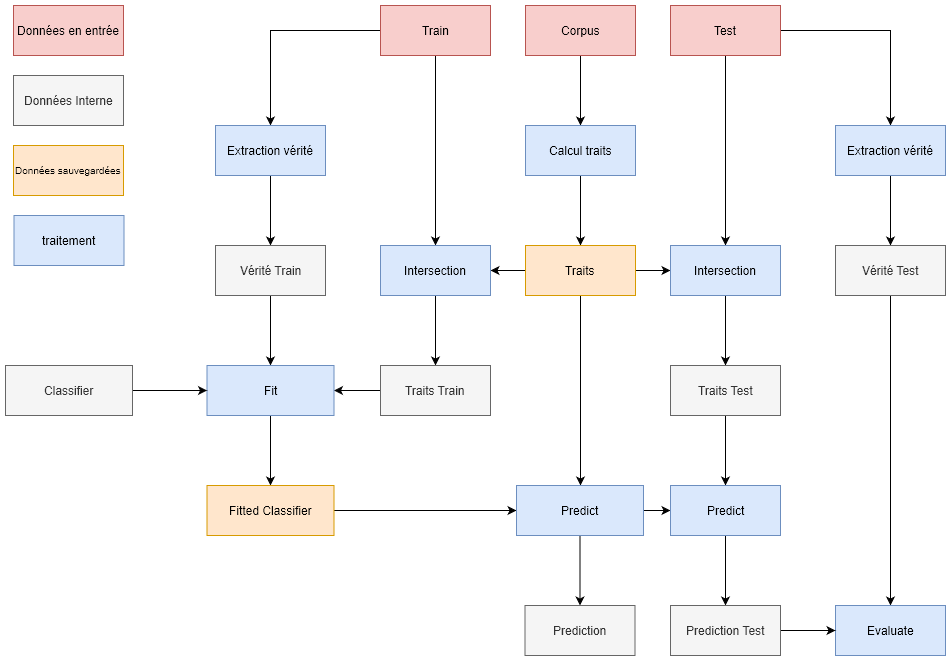

The diagram above was exported from draw.io. Its source (the exported page's mxGraphModel, read from the mxfile embedded in the PNG):
<mxGraphModel grid="1" dx="1865" dy="586" gridSize="10" guides="1" tooltips="1" connect="1" arrows="1" fold="1" page="1" pageScale="1" pageWidth="827" pageHeight="1169" math="0" shadow="0">
  <root>
    <mxCell id="0" />
    <mxCell id="1" parent="0" />
    <mxCell id="HE5RtXVOse6yLxoHHYK0-5" style="edgeStyle=orthogonalEdgeStyle;rounded=0;orthogonalLoop=1;jettySize=auto;html=1;" target="HE5RtXVOse6yLxoHHYK0-4" parent="1" edge="1" source="HE5RtXVOse6yLxoHHYK0-1">
      <mxGeometry as="geometry" relative="1" />
    </mxCell>
    <mxCell id="HE5RtXVOse6yLxoHHYK0-1" style="html=1;fillColor=#f8cecc;strokeColor=#b85450;" value="Corpus" parent="1" vertex="1">
      <mxGeometry height="50" width="110" as="geometry" x="120" y="120" />
    </mxCell>
    <mxCell id="HE5RtXVOse6yLxoHHYK0-9" style="edgeStyle=orthogonalEdgeStyle;rounded=0;orthogonalLoop=1;jettySize=auto;html=1;" target="HE5RtXVOse6yLxoHHYK0-8" parent="1" edge="1" source="HE5RtXVOse6yLxoHHYK0-2">
      <mxGeometry as="geometry" relative="1" />
    </mxCell>
    <mxCell id="HE5RtXVOse6yLxoHHYK0-16" style="edgeStyle=orthogonalEdgeStyle;rounded=0;orthogonalLoop=1;jettySize=auto;html=1;" target="HE5RtXVOse6yLxoHHYK0-15" parent="1" edge="1" source="HE5RtXVOse6yLxoHHYK0-2">
      <mxGeometry as="geometry" relative="1" />
    </mxCell>
    <mxCell id="HE5RtXVOse6yLxoHHYK0-2" style="html=1;fillColor=#f8cecc;strokeColor=#b85450;" value="Train" parent="1" vertex="1">
      <mxGeometry height="50" width="110" as="geometry" x="-25" y="120" />
    </mxCell>
    <mxCell id="HE5RtXVOse6yLxoHHYK0-10" style="edgeStyle=orthogonalEdgeStyle;rounded=0;orthogonalLoop=1;jettySize=auto;html=1;" target="HE5RtXVOse6yLxoHHYK0-6" parent="1" edge="1" source="HE5RtXVOse6yLxoHHYK0-3">
      <mxGeometry as="geometry" relative="1" />
    </mxCell>
    <mxCell id="HE5RtXVOse6yLxoHHYK0-57" style="edgeStyle=orthogonalEdgeStyle;rounded=0;orthogonalLoop=1;jettySize=auto;html=1;" target="HE5RtXVOse6yLxoHHYK0-33" parent="1" edge="1" source="HE5RtXVOse6yLxoHHYK0-3">
      <mxGeometry as="geometry" relative="1" />
    </mxCell>
    <mxCell id="HE5RtXVOse6yLxoHHYK0-3" style="html=1;fillColor=#f8cecc;strokeColor=#b85450;" value="Test" parent="1" vertex="1">
      <mxGeometry height="50" width="110" as="geometry" x="265" y="120" />
    </mxCell>
    <mxCell id="HE5RtXVOse6yLxoHHYK0-12" style="edgeStyle=orthogonalEdgeStyle;rounded=0;orthogonalLoop=1;jettySize=auto;html=1;" target="HE5RtXVOse6yLxoHHYK0-11" parent="1" edge="1" source="HE5RtXVOse6yLxoHHYK0-4">
      <mxGeometry as="geometry" relative="1" />
    </mxCell>
    <mxCell id="HE5RtXVOse6yLxoHHYK0-4" style="html=1;fillColor=#dae8fc;strokeColor=#6c8ebf;" value="Calcul traits" parent="1" vertex="1">
      <mxGeometry height="50" width="110" as="geometry" x="120" y="240" />
    </mxCell>
    <mxCell id="HE5RtXVOse6yLxoHHYK0-23" style="edgeStyle=orthogonalEdgeStyle;rounded=0;orthogonalLoop=1;jettySize=auto;html=1;" target="HE5RtXVOse6yLxoHHYK0-21" parent="1" edge="1" source="HE5RtXVOse6yLxoHHYK0-6">
      <mxGeometry as="geometry" relative="1" />
    </mxCell>
    <mxCell id="HE5RtXVOse6yLxoHHYK0-6" style="html=1;fillColor=#dae8fc;strokeColor=#6c8ebf;" value="Extraction vérité" parent="1" vertex="1">
      <mxGeometry height="50" width="110" as="geometry" x="430" y="240" />
    </mxCell>
    <mxCell id="HE5RtXVOse6yLxoHHYK0-22" style="edgeStyle=orthogonalEdgeStyle;rounded=0;orthogonalLoop=1;jettySize=auto;html=1;" target="HE5RtXVOse6yLxoHHYK0-20" parent="1" edge="1" source="HE5RtXVOse6yLxoHHYK0-8">
      <mxGeometry as="geometry" relative="1" />
    </mxCell>
    <mxCell id="HE5RtXVOse6yLxoHHYK0-8" style="html=1;fillColor=#dae8fc;strokeColor=#6c8ebf;" value="Extraction vérité" parent="1" vertex="1">
      <mxGeometry height="50" width="110" as="geometry" x="-190" y="240" />
    </mxCell>
    <mxCell id="HE5RtXVOse6yLxoHHYK0-17" style="edgeStyle=orthogonalEdgeStyle;rounded=0;orthogonalLoop=1;jettySize=auto;html=1;" target="HE5RtXVOse6yLxoHHYK0-15" parent="1" edge="1" source="HE5RtXVOse6yLxoHHYK0-11">
      <mxGeometry as="geometry" relative="1" />
    </mxCell>
    <mxCell id="HE5RtXVOse6yLxoHHYK0-34" style="edgeStyle=orthogonalEdgeStyle;rounded=0;orthogonalLoop=1;jettySize=auto;html=1;" target="HE5RtXVOse6yLxoHHYK0-33" parent="1" edge="1" source="HE5RtXVOse6yLxoHHYK0-11">
      <mxGeometry as="geometry" relative="1" />
    </mxCell>
    <mxCell id="HE5RtXVOse6yLxoHHYK0-53" style="edgeStyle=orthogonalEdgeStyle;rounded=0;orthogonalLoop=1;jettySize=auto;html=1;" target="HE5RtXVOse6yLxoHHYK0-52" parent="1" edge="1" source="HE5RtXVOse6yLxoHHYK0-11">
      <mxGeometry as="geometry" relative="1">
        <Array as="points">
          <mxPoint x="175" y="400" />
        </Array>
      </mxGeometry>
    </mxCell>
    <mxCell id="HE5RtXVOse6yLxoHHYK0-11" style="html=1;fillColor=#ffe6cc;strokeColor=#d79b00;" value="Traits" parent="1" vertex="1">
      <mxGeometry height="50" width="110" as="geometry" x="120" y="360" />
    </mxCell>
    <mxCell id="HE5RtXVOse6yLxoHHYK0-19" style="edgeStyle=orthogonalEdgeStyle;rounded=0;orthogonalLoop=1;jettySize=auto;html=1;" target="HE5RtXVOse6yLxoHHYK0-18" parent="1" edge="1" source="HE5RtXVOse6yLxoHHYK0-15">
      <mxGeometry as="geometry" relative="1" />
    </mxCell>
    <mxCell id="HE5RtXVOse6yLxoHHYK0-15" style="html=1;fillColor=#dae8fc;strokeColor=#6c8ebf;" value="Intersection" parent="1" vertex="1">
      <mxGeometry height="50" width="110" as="geometry" x="-25" y="360" />
    </mxCell>
    <mxCell id="HE5RtXVOse6yLxoHHYK0-27" style="edgeStyle=orthogonalEdgeStyle;rounded=0;orthogonalLoop=1;jettySize=auto;html=1;" target="HE5RtXVOse6yLxoHHYK0-24" parent="1" edge="1" source="HE5RtXVOse6yLxoHHYK0-18">
      <mxGeometry as="geometry" relative="1" />
    </mxCell>
    <mxCell id="HE5RtXVOse6yLxoHHYK0-18" style="html=1;fillColor=#f5f5f5;strokeColor=#666666;fontColor=#333333;" value="Traits Train" parent="1" vertex="1">
      <mxGeometry height="50" width="110" as="geometry" x="-25" y="480" />
    </mxCell>
    <mxCell id="HE5RtXVOse6yLxoHHYK0-30" style="edgeStyle=orthogonalEdgeStyle;rounded=0;orthogonalLoop=1;jettySize=auto;html=1;" target="HE5RtXVOse6yLxoHHYK0-24" parent="1" edge="1" source="HE5RtXVOse6yLxoHHYK0-20">
      <mxGeometry as="geometry" relative="1" />
    </mxCell>
    <mxCell id="HE5RtXVOse6yLxoHHYK0-20" style="html=1;fillColor=#f5f5f5;strokeColor=#666666;fontColor=#333333;" value="Vérité Train" parent="1" vertex="1">
      <mxGeometry height="50" width="110" as="geometry" x="-190" y="360" />
    </mxCell>
    <mxCell id="HE5RtXVOse6yLxoHHYK0-46" style="edgeStyle=orthogonalEdgeStyle;rounded=0;orthogonalLoop=1;jettySize=auto;html=1;" target="HE5RtXVOse6yLxoHHYK0-38" parent="1" edge="1" source="HE5RtXVOse6yLxoHHYK0-21">
      <mxGeometry as="geometry" relative="1" />
    </mxCell>
    <mxCell id="HE5RtXVOse6yLxoHHYK0-21" style="html=1;fillColor=#f5f5f5;strokeColor=#666666;fontColor=#333333;" value="Vérité Test" parent="1" vertex="1">
      <mxGeometry height="50" width="110" as="geometry" x="430" y="360" />
    </mxCell>
    <mxCell id="HE5RtXVOse6yLxoHHYK0-29" style="edgeStyle=orthogonalEdgeStyle;rounded=0;orthogonalLoop=1;jettySize=auto;html=1;" target="HE5RtXVOse6yLxoHHYK0-28" parent="1" edge="1" source="HE5RtXVOse6yLxoHHYK0-24">
      <mxGeometry as="geometry" relative="1" />
    </mxCell>
    <mxCell id="HE5RtXVOse6yLxoHHYK0-24" style="html=1;fillColor=#dae8fc;strokeColor=#6c8ebf;" value="Fit" parent="1" vertex="1">
      <mxGeometry height="50" width="127" as="geometry" x="-198.5" y="480" />
    </mxCell>
    <mxCell id="HE5RtXVOse6yLxoHHYK0-26" style="edgeStyle=orthogonalEdgeStyle;rounded=0;orthogonalLoop=1;jettySize=auto;html=1;" target="HE5RtXVOse6yLxoHHYK0-24" parent="1" edge="1" source="HE5RtXVOse6yLxoHHYK0-25">
      <mxGeometry as="geometry" relative="1" />
    </mxCell>
    <mxCell id="HE5RtXVOse6yLxoHHYK0-25" style="html=1;fillColor=#f5f5f5;strokeColor=#666666;fontColor=#333333;" value="Classifier" parent="1" vertex="1">
      <mxGeometry height="50" width="127" as="geometry" x="-400" y="480" />
    </mxCell>
    <mxCell id="HE5RtXVOse6yLxoHHYK0-43" style="edgeStyle=orthogonalEdgeStyle;rounded=0;orthogonalLoop=1;jettySize=auto;html=1;" target="HE5RtXVOse6yLxoHHYK0-42" parent="1" edge="1" source="HE5RtXVOse6yLxoHHYK0-28">
      <mxGeometry as="geometry" relative="1" />
    </mxCell>
    <mxCell id="HE5RtXVOse6yLxoHHYK0-54" style="edgeStyle=orthogonalEdgeStyle;rounded=0;orthogonalLoop=1;jettySize=auto;html=1;" target="HE5RtXVOse6yLxoHHYK0-52" parent="1" edge="1" source="HE5RtXVOse6yLxoHHYK0-28">
      <mxGeometry as="geometry" relative="1" />
    </mxCell>
    <mxCell id="HE5RtXVOse6yLxoHHYK0-28" style="html=1;fillColor=#ffe6cc;strokeColor=#d79b00;" value="Fitted Classifier" parent="1" vertex="1">
      <mxGeometry height="50" width="127" as="geometry" x="-198.5" y="600" />
    </mxCell>
    <mxCell id="HE5RtXVOse6yLxoHHYK0-37" style="edgeStyle=orthogonalEdgeStyle;rounded=0;orthogonalLoop=1;jettySize=auto;html=1;" target="HE5RtXVOse6yLxoHHYK0-36" parent="1" edge="1" source="HE5RtXVOse6yLxoHHYK0-33">
      <mxGeometry as="geometry" relative="1" />
    </mxCell>
    <mxCell id="HE5RtXVOse6yLxoHHYK0-33" style="html=1;fillColor=#dae8fc;strokeColor=#6c8ebf;" value="Intersection" parent="1" vertex="1">
      <mxGeometry height="50" width="110" as="geometry" x="265" y="360" />
    </mxCell>
    <mxCell id="HE5RtXVOse6yLxoHHYK0-44" style="edgeStyle=orthogonalEdgeStyle;rounded=0;orthogonalLoop=1;jettySize=auto;html=1;" target="HE5RtXVOse6yLxoHHYK0-42" parent="1" edge="1" source="HE5RtXVOse6yLxoHHYK0-36">
      <mxGeometry as="geometry" relative="1" />
    </mxCell>
    <mxCell id="HE5RtXVOse6yLxoHHYK0-36" style="html=1;fillColor=#f5f5f5;strokeColor=#666666;fontColor=#333333;" value="Traits Test" parent="1" vertex="1">
      <mxGeometry height="50" width="110" as="geometry" x="265" y="480" />
    </mxCell>
    <mxCell id="HE5RtXVOse6yLxoHHYK0-38" style="html=1;fillColor=#dae8fc;strokeColor=#6c8ebf;" value="Evaluate" parent="1" vertex="1">
      <mxGeometry height="50" width="110" as="geometry" x="430" y="720" />
    </mxCell>
    <mxCell id="HE5RtXVOse6yLxoHHYK0-48" style="edgeStyle=orthogonalEdgeStyle;rounded=0;orthogonalLoop=1;jettySize=auto;html=1;" target="HE5RtXVOse6yLxoHHYK0-47" parent="1" edge="1" source="HE5RtXVOse6yLxoHHYK0-42">
      <mxGeometry as="geometry" relative="1" />
    </mxCell>
    <mxCell id="HE5RtXVOse6yLxoHHYK0-42" style="html=1;fillColor=#dae8fc;strokeColor=#6c8ebf;" value="Predict" parent="1" vertex="1">
      <mxGeometry height="50" width="110" as="geometry" x="265" y="600" />
    </mxCell>
    <mxCell id="HE5RtXVOse6yLxoHHYK0-49" style="edgeStyle=orthogonalEdgeStyle;rounded=0;orthogonalLoop=1;jettySize=auto;html=1;" target="HE5RtXVOse6yLxoHHYK0-38" parent="1" edge="1" source="HE5RtXVOse6yLxoHHYK0-47">
      <mxGeometry as="geometry" relative="1" />
    </mxCell>
    <mxCell id="HE5RtXVOse6yLxoHHYK0-47" style="html=1;fillColor=#f5f5f5;strokeColor=#666666;fontColor=#333333;" value="Prediction Test" parent="1" vertex="1">
      <mxGeometry height="50" width="110" as="geometry" x="265" y="720" />
    </mxCell>
    <mxCell id="HE5RtXVOse6yLxoHHYK0-56" style="edgeStyle=orthogonalEdgeStyle;rounded=0;orthogonalLoop=1;jettySize=auto;html=1;" target="HE5RtXVOse6yLxoHHYK0-55" parent="1" edge="1" source="HE5RtXVOse6yLxoHHYK0-52">
      <mxGeometry as="geometry" relative="1" />
    </mxCell>
    <mxCell id="HE5RtXVOse6yLxoHHYK0-52" style="html=1;fillColor=#dae8fc;strokeColor=#6c8ebf;" value="Predict" parent="1" vertex="1">
      <mxGeometry height="50" width="127" as="geometry" x="111" y="600" />
    </mxCell>
    <mxCell id="HE5RtXVOse6yLxoHHYK0-55" style="html=1;fillColor=#f5f5f5;strokeColor=#666666;fontColor=#333333;" value="Prediction" parent="1" vertex="1">
      <mxGeometry height="50" width="110" as="geometry" x="119.5" y="720" />
    </mxCell>
    <mxCell id="HE5RtXVOse6yLxoHHYK0-58" style="html=1;fillColor=#f5f5f5;strokeColor=#666666;fontColor=#333333;" value="Données Interne" parent="1" vertex="1">
      <mxGeometry height="50" width="110" as="geometry" x="-392" y="190" />
    </mxCell>
    <mxCell id="HE5RtXVOse6yLxoHHYK0-59" style="html=1;fontSize=10;fillColor=#ffe6cc;strokeColor=#d79b00;" value="Données sauvegardées" parent="1" vertex="1">
      <mxGeometry height="50" width="110" as="geometry" x="-392" y="260" />
    </mxCell>
    <mxCell id="HE5RtXVOse6yLxoHHYK0-60" style="html=1;fillColor=#dae8fc;strokeColor=#6c8ebf;" value="traitement" parent="1" vertex="1">
      <mxGeometry height="50" width="110" as="geometry" x="-391.5" y="330" />
    </mxCell>
    <mxCell id="HE5RtXVOse6yLxoHHYK0-62" style="html=1;fillColor=#f8cecc;strokeColor=#b85450;" value="Données en entrée" parent="1" vertex="1">
      <mxGeometry height="50" width="110" as="geometry" x="-392" y="120" />
    </mxCell>
  </root>
</mxGraphModel>